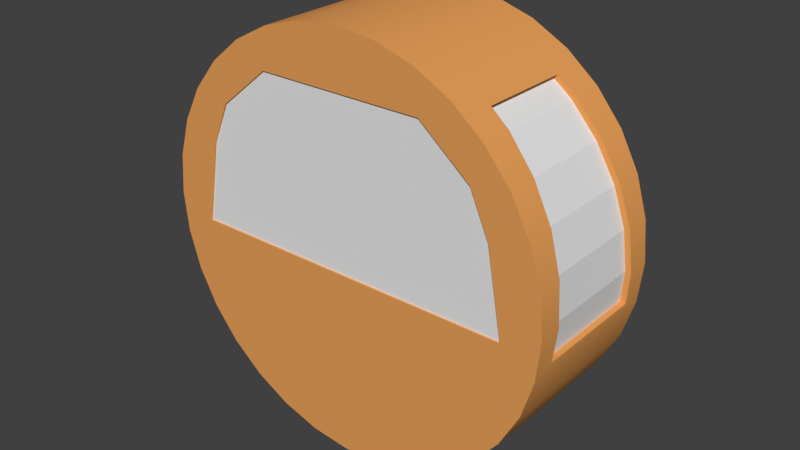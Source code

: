 # Source: WheelCar_2.blend  (saved by Blender 2.79.0; exported with 4.5.12 LTS)
import bpy
from mathutils import Matrix  # noqa: F401  (used for matrix-valued properties, if any)

bpy.ops.wm.read_factory_settings(use_empty=True)
scene = bpy.context.scene
scene.name = 'Scene'

# ---- collections
col_collection_1 = bpy.data.collections.new('Collection 1'); scene.collection.children.link(col_collection_1)

# ---- materials (node trees are filled in below, after node groups)
mat_wheelcar_outer = bpy.data.materials.new('WheelCar_Outer')
mat_wheelcar_outer.alpha_threshold = 0.0
mat_wheelcar_outer.use_transparent_shadow = False
mat_wheelcar_outer.diffuse_color = (0.8, 0.3505, 0.09973, 1.0)
mat_wheelcar_outer.roughness = 0.5
mat_wheelcar_window = bpy.data.materials.new('WheelCar_Window')
mat_wheelcar_window.alpha_threshold = 0.0
mat_wheelcar_window.use_transparent_shadow = False
mat_wheelcar_window.roughness = 0.5

# ---- material node trees

# ---- world
world_world = bpy.data.worlds.new('World'); scene.world = world_world
world_world.color = (0.05088, 0.05088, 0.05088)
world_world.use_sun_shadow = False
world_world.sun_shadow_jitter_overblur = 0.0
world_world.cycles.sampling_method = 'MANUAL'

# ---- meshes
me_cylinder = bpy.data.meshes.new('Cylinder')
me_cylinder.from_pydata([(-1.862e-06, 14.88, 74.5), (-1.862e-06, -14.88, 74.5), (7.511, 14.88, 73.76), (7.511, -14.88, 73.76), (14.73, 14.88, 71.57), (14.73, -14.88, 71.57), (21.39, 14.88, 68.01), (21.39, -14.88, 68.01), (27.22, 14.88, 63.22), (27.22, -14.88, 63.22), (32.01, 14.88, 57.39), (32.01, -14.88, 57.39), (35.57, 14.88, 50.73), (35.57, -14.88, 50.73), (37.76, 14.88, 43.51), (37.76, -14.88, 43.51), (38.5, 14.88, 36.0), (38.5, -14.88, 36.0), (37.76, 14.88, 28.49), (37.76, -14.88, 28.49), (35.57, 14.88, 21.27), (35.57, -14.88, 21.27), (32.01, 14.88, 14.61), (32.01, -14.88, 14.61), (27.22, 14.88, 8.776), (27.22, -14.88, 8.776), (21.39, 14.88, 3.988), (21.39, -14.88, 3.988), (14.73, 14.88, 0.4306), (14.73, -14.88, 0.4306), (7.511, 14.88, -1.76), (7.511, -14.88, -1.76), (-1.441e-05, 14.88, -2.5), (-1.441e-05, -14.88, -2.5), (-7.511, 14.88, -1.76), (-7.511, -14.88, -1.76), (-14.73, 14.88, 0.4306), (-14.73, -14.88, 0.4306), (-21.39, 14.88, 3.988), (-21.39, -14.88, 3.988), (-27.22, 14.88, 8.776), (-27.22, -14.88, 8.776), (-32.01, 14.88, 14.61), (-32.01, -14.88, 14.61), (-35.57, 14.88, 21.27), (-35.57, -14.88, 21.27), (-37.76, 14.88, 28.49), (-37.76, -14.88, 28.49), (-38.5, 14.88, 36.0), (-38.5, -14.88, 36.0), (-37.76, 14.88, 43.51), (-37.76, -14.88, 43.51), (-35.57, 14.88, 50.73), (-35.57, -14.88, 50.73), (-32.01, 14.88, 57.39), (-32.01, -14.88, 57.39), (-27.22, 14.88, 63.22), (-27.22, -14.88, 63.22), (-21.39, 14.88, 68.01), (-21.39, -14.88, 68.01), (-14.73, 14.88, 71.57), (-14.73, -14.88, 71.57), (-7.511, 14.88, 73.76), (-7.511, -14.88, 73.76), (-1.862e-06, 13.89, 71.78), (-1.862e-06, -13.89, 71.78), (6.98, 13.89, 71.09), (6.98, -13.89, 71.09), (13.69, 13.89, 69.06), (13.69, -13.89, 69.06), (19.88, 13.89, 65.75), (19.88, -13.89, 65.75), (25.3, 13.89, 61.3), (25.3, -13.89, 61.3), (29.75, 13.89, 55.88), (29.75, -13.89, 55.88), (33.06, 13.89, 49.69), (33.06, -13.89, 49.69), (35.09, 13.89, 42.98), (35.09, -13.89, 42.98), (35.78, 13.89, 36.0), (35.78, -13.89, 36.0), (35.09, 13.89, 29.02), (35.09, -13.89, 29.02), (33.06, 13.89, 22.31), (33.06, -13.89, 22.31), (29.75, 13.89, 16.12), (29.75, -13.89, 16.12), (25.3, 13.89, 10.7), (25.3, -13.89, 10.7), (19.88, 13.89, 6.251), (19.88, -13.89, 6.251), (13.69, 13.89, 2.944), (13.69, -13.89, 2.944), (6.98, 13.89, 0.9082), (6.98, -13.89, 0.9082), (-1.441e-05, 13.89, 0.2207), (-1.441e-05, -13.89, 0.2207), (-6.98, 13.89, 0.9082), (-6.98, -13.89, 0.9082), (-13.69, 13.89, 2.944), (-13.69, -13.89, 2.944), (-19.88, 13.89, 6.251), (-19.88, -13.89, 6.251), (-25.3, 13.89, 10.7), (-25.3, -13.89, 10.7), (-29.75, 13.89, 16.12), (-29.75, -13.89, 16.12), (-33.06, 13.89, 22.31), (-33.06, -13.89, 22.31), (-35.09, 13.89, 29.02), (-35.09, -13.89, 29.02), (-35.78, 13.89, 36.0), (-35.78, -13.89, 36.0), (-35.09, 13.89, 42.98), (-35.09, -13.89, 42.98), (-33.06, 13.89, 49.69), (-33.06, -13.89, 49.69), (-29.75, 13.89, 55.88), (-29.75, -13.89, 55.88), (-25.3, 13.89, 61.3), (-25.3, -13.89, 61.3), (-19.88, 13.89, 65.75), (-19.88, -13.89, 65.75), (-13.69, 13.89, 69.06), (-13.69, -13.89, 69.06), (-6.98, 13.89, 71.09), (-6.98, -13.89, 71.09), (25.19, 14.22, 56.15), (28.62, 14.22, 48.31), (31.38, 14.22, 32.62), (-31.38, 14.22, 32.62), (-28.62, 14.22, 48.31), (-25.19, 14.22, 56.15), (-15.69, 14.22, 64.0), (15.69, 14.22, 64.0), (25.19, -14.21, 56.15), (28.62, -14.21, 48.31), (31.38, -14.21, 32.62), (-31.38, -14.21, 32.62), (-28.62, -14.21, 48.31), (-25.19, -14.21, 56.15), (-15.69, -14.21, 64.0), (15.69, -14.21, 64.0), (25.19, 14.55, 56.15), (28.62, 14.55, 48.31), (31.38, 14.55, 32.62), (-31.38, 14.55, 32.62), (-28.62, 14.55, 48.31), (-25.19, 14.55, 56.15), (-15.69, 14.55, 64.0), (15.69, 14.55, 64.0), (25.19, -14.56, 56.15), (28.62, -14.56, 48.31), (31.38, -14.56, 32.62), (-31.38, -14.56, 32.62), (-28.62, -14.56, 48.31), (-25.19, -14.56, 56.15), (-15.69, -14.56, 64.0), (15.69, -14.56, 64.0), (20.91, -8.626, 66.27), (20.91, 8.626, 66.27), (-32.01, -9.157, 57.39), (-32.01, 9.157, 57.39), (-37.76, -9.989, 43.51), (-37.76, 9.989, 43.51), (-25.3, -8.922, 61.3), (-25.3, 8.922, 61.3), (-33.06, -9.618, 49.69), (-33.06, 9.618, 49.69), (-35.78, -10.44, 36.0), (-35.78, 10.44, 36.0), (36.72, -10.0, 43.31), (36.72, 10.0, 43.31), (31.12, -9.191, 56.81), (31.12, 9.191, 56.81), (36.84, -10.44, 36.0), (36.84, 10.44, 36.0), (34.04, -9.595, 50.09), (34.04, 9.595, 50.09), (26.06, -8.878, 62.04), (26.06, 8.878, 62.04), (-27.22, -8.807, 63.22), (-27.22, 8.807, 63.22), (-35.57, -9.556, 50.73), (-35.57, 9.556, 50.73), (-19.88, -8.655, 65.75), (-19.88, 8.655, 65.75), (-29.75, -9.247, 55.88), (-29.75, 9.247, 55.88), (-35.09, -10.02, 42.98), (-35.09, 10.02, 42.98), (-38.5, -10.44, 36.0), (-38.5, 10.44, 36.0), (38.5, -10.44, 36.0), (37.44, 10.44, 36.0), (34.58, -9.58, 50.33), (34.58, 9.58, 50.33), (26.47, -8.851, 62.48), (26.47, 8.851, 62.48), (35.09, -10.02, 42.98), (36.14, 10.01, 43.18), (29.75, -9.247, 55.88), (30.64, 9.213, 56.46), (19.41, -8.64, 66.0), (19.41, 8.64, 66.0), (35.19, -10.8, 30.0), (35.19, 10.8, 30.0), (-37.91, -10.8, 30.0), (-37.91, 10.8, 30.0), (-23.84, -8.64, 66.0), (-23.84, 8.64, 66.0), (23.84, -8.64, 66.0), (22.81, 8.669, 65.48), (-35.19, -10.8, 30.0), (-35.19, 10.8, 30.0), (-19.41, -8.64, 66.0), (-19.41, 8.64, 66.0), (37.91, -10.8, 30.0), (37.91, 10.8, 30.0), (19.88, -8.655, 65.75), (19.88, 8.655, 65.75), (35.78, -10.44, 36.0), (36.25, -10.8, 29.95), (36.25, 10.8, 29.95), (35.78, 10.44, 36.0), (32.01, -9.157, 57.39), (35.57, -9.556, 50.73), (35.57, 9.556, 50.73), (32.01, 9.157, 57.39), (36.14, -10.01, 43.18), (35.09, 10.02, 42.98), (27.22, -8.807, 63.22), (27.22, 8.807, 63.22), (33.06, -9.618, 49.69), (33.06, 9.618, 49.69), (22.81, -8.669, 65.48), (23.84, 8.64, 66.0), (30.64, -9.213, 56.46), (29.75, 9.247, 55.88), (37.44, -10.44, 36.0), (36.85, -10.8, 30.05), (36.85, 10.8, 30.05), (38.5, 10.44, 36.0), (25.3, -8.922, 61.3), (25.3, 8.922, 61.3), (37.76, -9.989, 43.51), (37.76, 9.989, 43.51), (25.19, -13.89, 56.15), (28.62, -13.89, 48.31), (31.38, -13.89, 32.62), (-31.38, -13.89, 32.62), (-28.62, -13.89, 48.31), (-25.19, -13.89, 56.15), (-15.69, -13.89, 64.0), (15.69, -13.89, 64.0), (25.19, -14.88, 56.15), (28.62, -14.88, 48.31), (31.38, -14.88, 32.62), (-31.38, -14.88, 32.62), (-28.62, -14.88, 48.31), (-25.19, -14.88, 56.15), (-15.69, -14.88, 64.0), (15.69, -14.88, 64.0), (25.19, 13.89, 56.15), (28.62, 13.89, 48.31), (31.38, 13.89, 32.62), (-31.38, 13.89, 32.62), (-28.62, 13.89, 48.31), (-25.19, 13.89, 56.15), (-15.69, 13.89, 64.0), (15.69, 13.89, 64.0), (25.19, 14.88, 56.15), (28.62, 14.88, 48.31), (31.38, 14.88, 32.62), (-31.38, 14.88, 32.62), (-28.62, 14.88, 48.31), (-25.19, 14.88, 56.15), (-15.69, 14.88, 64.0), (15.69, 14.88, 64.0)], [], [(0, 1, 3, 2), (2, 3, 5, 4), (4, 5, 7, 6), (6, 7, 9, 232, 212, 237, 233, 8), (8, 233, 229, 10), (10, 229, 228, 12), (12, 228, 247, 14), (14, 247, 243, 16), (16, 243, 219, 218, 194, 17, 19, 18), (18, 19, 21, 20), (20, 21, 23, 22), (22, 23, 25, 24), (24, 25, 27, 26), (26, 27, 29, 28), (28, 29, 31, 30), (30, 31, 33, 32), (32, 33, 35, 34), (34, 35, 37, 36), (36, 37, 39, 38), (38, 39, 41, 40), (40, 41, 43, 42), (42, 43, 45, 44), (44, 45, 47, 46), (46, 47, 49, 192, 208, 209, 193, 48), (48, 193, 165, 50), (50, 165, 185, 52), (52, 185, 163, 54), (54, 163, 183, 56), (56, 183, 211, 210, 182, 57, 59, 58), (58, 59, 61, 60), (3, 1, 63, 61, 59, 57, 55, 53, 51, 49, 47, 259, 260, 261, 262, 263, 256, 257, 258, 19, 17, 15, 13, 11, 9, 7, 5), (60, 61, 63, 62), (62, 63, 1, 0), (0, 2, 4, 6, 8, 10, 12, 14, 16, 18, 274, 273, 272, 279, 278, 277, 276, 275, 46, 48, 50, 52, 54, 56, 58, 60, 62), (64, 66, 67, 65), (66, 68, 69, 67), (68, 70, 221, 205, 204, 220, 71, 69), (70, 72, 245, 221), (72, 74, 239, 245), (74, 76, 235, 239), (76, 78, 231, 235), (78, 80, 225, 231), (80, 82, 83, 81, 222, 206, 207, 225), (82, 84, 85, 83), (84, 86, 87, 85), (86, 88, 89, 87), (88, 90, 91, 89), (90, 92, 93, 91), (92, 94, 95, 93), (94, 96, 97, 95), (96, 98, 99, 97), (98, 100, 101, 99), (100, 102, 103, 101), (102, 104, 105, 103), (104, 106, 107, 105), (106, 108, 109, 107), (108, 110, 111, 109), (110, 112, 171, 215, 214, 170, 113, 111), (112, 114, 191, 171), (114, 116, 169, 191), (116, 118, 189, 169), (118, 120, 167, 189), (120, 122, 187, 167), (122, 124, 125, 123, 186, 216, 217, 187), (67, 69, 71, 73, 75, 77, 79, 81, 83, 250, 249, 248, 255, 254, 253, 252, 251, 111, 113, 115, 117, 119, 121, 123, 125, 127, 65), (124, 126, 127, 125), (126, 64, 65, 127), (64, 126, 124, 122, 120, 118, 116, 114, 112, 110, 267, 268, 269, 270, 271, 264, 265, 266, 82, 80, 78, 76, 74, 72, 70, 68, 66), (82, 266, 267, 110, 108, 106, 104, 102, 100, 98, 96, 94, 92, 90, 88, 86, 84), (130, 146, 147, 131), (111, 251, 250, 83, 85, 87, 89, 91, 93, 95, 97, 99, 101, 103, 105, 107, 109), (143, 159, 158, 142), (46, 275, 274, 18, 20, 22, 24, 26, 28, 30, 32, 34, 36, 38, 40, 42, 44), (129, 145, 146, 130), (19, 258, 259, 47, 45, 43, 41, 39, 37, 35, 33, 31, 29, 27, 25, 23, 21), (136, 152, 159, 143), (142, 158, 157, 141), (141, 157, 156, 140), (140, 156, 155, 139), (139, 155, 154, 138), (138, 154, 153, 137), (137, 153, 152, 136), (131, 147, 148, 132), (132, 148, 149, 133), (133, 149, 150, 134), (134, 150, 151, 135), (135, 151, 144, 128), (128, 144, 145, 129), (220, 204, 205, 221), (203, 175, 199, 181), (169, 189, 188, 168), (168, 188, 119, 117), (179, 197, 175, 203), (227, 226, 11, 13), (193, 209, 208, 192), (201, 173, 197, 179), (200, 222, 81, 79), (191, 169, 168, 190), (190, 168, 117, 115), (177, 195, 173, 201), (226, 232, 9, 11), (182, 210, 211, 183), (224, 242, 195, 177), (234, 200, 79, 77), (171, 191, 190, 170), (170, 190, 115, 113), (223, 241, 242, 224), (183, 163, 162, 182), (182, 162, 55, 57), (176, 240, 241, 223), (202, 234, 77, 75), (170, 214, 215, 171), (187, 217, 216, 186), (230, 172, 240, 176), (163, 185, 184, 162), (162, 184, 53, 55), (178, 196, 172, 230), (244, 202, 75, 73), (167, 187, 186, 166), (166, 186, 123, 121), (238, 174, 196, 178), (194, 246, 15, 17), (185, 165, 164, 184), (184, 164, 51, 53), (180, 198, 174, 238), (220, 244, 73, 71), (189, 167, 166, 188), (188, 166, 121, 119), (160, 236, 198, 180), (246, 227, 13, 15), (165, 193, 192, 164), (164, 192, 49, 51), (181, 199, 213, 161), (161, 213, 236, 160), (161, 160, 220, 221), (176, 223, 206, 222), (223, 224, 207, 206), (224, 177, 225, 207), (196, 174, 226, 227), (175, 197, 228, 229), (230, 176, 222, 200), (177, 201, 231, 225), (174, 198, 232, 226), (199, 175, 229, 233), (178, 230, 200, 234), (201, 179, 235, 231), (198, 236, 212, 232), (213, 199, 233, 237), (236, 213, 237, 212), (238, 178, 234, 202), (179, 203, 239, 235), (241, 240, 194, 218), (242, 241, 218, 219), (195, 242, 219, 243), (180, 238, 202, 244), (203, 181, 245, 239), (240, 172, 246, 194), (173, 195, 243, 247), (160, 180, 244, 220), (181, 161, 221, 245), (172, 196, 227, 246), (197, 173, 247, 228), (198, 174, 196, 172, 240, 241, 242, 195, 173, 197, 175, 199, 213, 236), (180, 160, 161, 181, 203, 179, 201, 177, 224, 223, 176, 230, 178, 238), (137, 136, 248, 249), (138, 137, 249, 250), (139, 138, 250, 251), (140, 139, 251, 252), (141, 140, 252, 253), (142, 141, 253, 254), (143, 142, 254, 255), (136, 143, 255, 248), (152, 153, 257, 256), (153, 154, 258, 257), (154, 155, 259, 258), (155, 156, 260, 259), (156, 157, 261, 260), (157, 158, 262, 261), (158, 159, 263, 262), (159, 152, 256, 263), (152, 159, 158, 157, 156, 155, 154, 153), (143, 136, 137, 138, 139, 140, 141, 142), (128, 129, 265, 264), (129, 130, 266, 265), (130, 131, 267, 266), (131, 132, 268, 267), (132, 133, 269, 268), (133, 134, 270, 269), (134, 135, 271, 270), (135, 128, 264, 271), (145, 144, 272, 273), (146, 145, 273, 274), (147, 146, 274, 275), (148, 147, 275, 276), (149, 148, 276, 277), (150, 149, 277, 278), (151, 150, 278, 279), (144, 151, 279, 272), (151, 144, 145, 146, 147, 148, 149, 150), (128, 135, 134, 133, 132, 131, 130, 129)])
me_cylinder.polygons.foreach_set('use_smooth', [1, 1, 1, 1, 1, 1, 1, 1, 1, 1, 1, 1, 1, 1, 1, 1, 1, 1, 1, 1, 1, 1, 1, 1, 1, 1, 1, 1, 1, 1, 1, 1, 1, 1, 1, 1, 1, 1, 1, 1, 1, 1, 1, 1, 1, 1, 1, 1, 1, 1, 1, 1, 1, 1, 1, 1, 1, 1, 1, 1, 1, 1, 1, 1, 1, 1, 1, 1, 1, 1, 1, 1, 1, 1, 1, 1, 1, 1, 1, 1, 1, 1, 1, 1, 1, 1, 1, 1, 1, 1, 1, 1, 1, 1, 1, 1, 1, 1, 1, 1, 1, 1, 1, 1, 1, 1, 1, 1, 1, 1, 1, 1, 1, 1, 1, 1, 1, 1, 1, 1, 1, 1, 1, 1, 1, 1, 1, 1, 1, 1, 1, 1, 1, 1, 1, 1, 1, 1, 1, 1, 1, 1, 1, 1, 1, 1, 1, 1, 1, 1, 1, 1, 1, 1, 1, 1, 1, 1, 1, 1, 1, 1, 0, 0, 1, 1, 1, 1, 1, 1, 1, 1, 1, 1, 1, 1, 1, 1, 1, 1, 0, 0, 1, 1, 1, 1, 1, 1, 1, 1, 1, 1, 1, 1, 1, 1, 1, 1, 0, 0])
me_cylinder.polygons.foreach_set('material_index', [0, 0, 0, 0, 0, 0, 0, 0, 0, 0, 0, 0, 0, 0, 0, 0, 0, 0, 0, 0, 0, 0, 0, 0, 0, 0, 0, 0, 0, 0, 0, 0, 0, 0, 0, 0, 0, 0, 0, 0, 0, 0, 0, 0, 0, 0, 0, 0, 0, 0, 0, 0, 0, 0, 0, 0, 0, 0, 0, 0, 0, 0, 0, 0, 0, 0, 0, 0, 0, 0, 0, 0, 0, 0, 0, 0, 0, 0, 0, 0, 0, 0, 0, 0, 0, 0, 0, 0, 0, 0, 0, 0, 0, 0, 0, 0, 0, 0, 0, 0, 0, 0, 0, 0, 0, 0, 0, 0, 0, 0, 0, 0, 0, 0, 0, 0, 0, 0, 0, 0, 0, 0, 0, 0, 0, 0, 0, 0, 0, 0, 0, 0, 0, 0, 0, 0, 0, 0, 0, 0, 0, 0, 0, 0, 0, 0, 0, 0, 0, 0, 0, 0, 0, 0, 0, 0, 0, 0, 0, 0, 0, 0, 1, 1, 0, 0, 0, 0, 0, 0, 0, 0, 0, 0, 0, 0, 0, 0, 0, 0, 1, 1, 0, 0, 0, 0, 0, 0, 0, 0, 0, 0, 0, 0, 0, 0, 0, 0, 1, 1])
me_cylinder.materials.append(mat_wheelcar_outer)
me_cylinder.materials.append(mat_wheelcar_window)
me_cylinder.use_remesh_preserve_volume = False
me_cylinder.use_remesh_preserve_attributes = False
me_cylinder.use_mirror_vertex_groups = False
me_cylinder.update()

# ---- curves / text
cu_beziercurve_001 = bpy.data.curves.new('BezierCurve.001', 'CURVE')
cu_beziercurve_001.dimensions = '3D'
_sp = cu_beziercurve_001.splines.new('BEZIER'); _sp.bezier_points.add(2)
_sp.bezier_points.foreach_set('co', [8.767, -7.683, 28.8, 12.0, -10.92, 28.8, 15.23, -14.15, 28.8])
_sp.bezier_points.foreach_set('handle_left', [8.777, -3.563, 28.8, 8.777, -10.92, 28.8, 15.23, -10.92, 28.8])
_sp.bezier_points.foreach_set('handle_right', [8.76, -10.93, 28.8, 15.22, -10.92, 28.8, 15.23, -20.61, 28.8])
for _p, _l, _r in zip(_sp.bezier_points, ['ALIGNED', 'ALIGNED', 'ALIGNED'], ['ALIGNED', 'ALIGNED', 'ALIGNED']): _p.handle_left_type = _l; _p.handle_right_type = _r
_sp.bezier_points.foreach_set('radius', [0.5388, 0.5388, 0.5388])
_sp.order_u = 0
_sp.order_v = 0
cu_beziercurve_001.use_path = True
cu_beziercurve_001.use_path_clamp = True
cu_beziercurve_001.bevel_resolution = 7
cu_beziercurve_001.bevel_depth = 0.629
cu_beziercurve_001.fill_mode = 'FULL'
cu_beziercurve = bpy.data.curves.new('BezierCurve', 'CURVE')
cu_beziercurve.dimensions = '3D'
_sp = cu_beziercurve.splines.new('BEZIER'); _sp.bezier_points.add(2)
_sp.bezier_points.foreach_set('co', [8.767, 7.683, 28.8, 12.0, 10.92, 28.8, 15.23, 14.15, 28.8])
_sp.bezier_points.foreach_set('handle_left', [8.777, 3.563, 28.8, 8.777, 10.92, 28.8, 15.23, 10.92, 28.8])
_sp.bezier_points.foreach_set('handle_right', [8.76, 10.93, 28.8, 15.22, 10.92, 28.8, 15.23, 20.61, 28.8])
for _p, _l, _r in zip(_sp.bezier_points, ['ALIGNED', 'ALIGNED', 'ALIGNED'], ['ALIGNED', 'ALIGNED', 'ALIGNED']): _p.handle_left_type = _l; _p.handle_right_type = _r
_sp.bezier_points.foreach_set('radius', [0.5388, 0.5388, 0.5388])
_sp.order_u = 0
_sp.order_v = 0
cu_beziercurve.use_path = True
cu_beziercurve.use_path_clamp = True
cu_beziercurve.bevel_resolution = 7
cu_beziercurve.bevel_depth = 0.629
cu_beziercurve.fill_mode = 'FULL'

# ---- objects
ob_beziercurve_001 = bpy.data.objects.new('BezierCurve.001', cu_beziercurve_001)
ob_beziercurve = bpy.data.objects.new('BezierCurve', cu_beziercurve)
ob_cylinder = bpy.data.objects.new('Cylinder', me_cylinder)

# ---- transforms, parenting, visibility, modifiers, constraints
ob_beziercurve_001.location = (0.0, 0.0, 2.721)
ob_beziercurve_001.lineart.crease_threshold = 0.0
ob_beziercurve.location = (0.0, 0.0, 2.721)
ob_beziercurve.lineart.crease_threshold = 0.0
ob_cylinder.location = (0.0, 0.0, 0.0)
ob_cylinder.lineart.crease_threshold = 0.0
_m = ob_cylinder.modifiers.new('EdgeSplit', 'EDGE_SPLIT')

# ---- collection membership
col_collection_1.objects.link(ob_beziercurve_001)
col_collection_1.objects.link(ob_beziercurve)
col_collection_1.objects.link(ob_cylinder)

# ---- scene / render settings (as saved in the file)
scene.frame_start = 1; scene.frame_end = 250; scene.frame_set(1)
scene.render.engine = 'BLENDER_EEVEE_NEXT'
scene.render.resolution_percentage = 50
scene.render.dither_intensity = 0.0
scene.cycles.use_denoising = False
scene.cycles.samples = 128
scene.cycles.sampling_pattern = 'TABULATED_SOBOL'
scene.cycles.use_adaptive_sampling = False
scene.cycles.use_light_tree = False
scene.cycles.blur_glossy = 0.0
scene.cycles.sample_clamp_indirect = 0.0
scene.view_settings.view_transform = 'Standard'
scene.unit_settings.scale_length = 0.0254
bpy.context.view_layer.update()

# ---- added for rendering (the .blend has no active camera and no usable light): camera, sun
cam_auto = bpy.data.cameras.new('AutoCamera')
cam_auto.lens = 50.0
cam_auto.sensor_width = 36.0
cam_auto.clip_end = 1890.67
ob_auto_camera = bpy.data.objects.new('AutoCamera', cam_auto)
scene.collection.objects.link(ob_auto_camera)
ob_auto_camera.location = (107.731, -129.277, 122.185)
ob_auto_camera.rotation_euler = (1.09748, -7.21219e-08, 0.694738)
scene.camera = ob_auto_camera
light_auto_sun = bpy.data.lights.new('AutoSun', 'SUN')
light_auto_sun.energy = 3.0
light_auto_sun.angle = 0.0523599
ob_auto_sun = bpy.data.objects.new('AutoSun', light_auto_sun)
scene.collection.objects.link(ob_auto_sun)
ob_auto_sun.rotation_euler = (0.872665, 0.174533, 0.523599)
bpy.context.view_layer.update()
